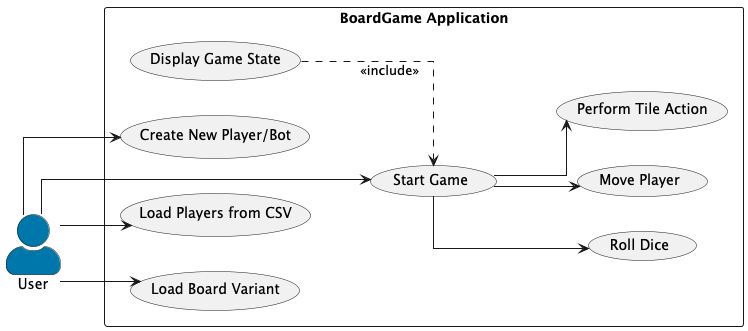

The diagram above was rendered by PlantUML. Its source (embedded in the PNG):
@startuml
left to right direction
skinparam linetype ortho
skinparam actor {
    style awesome
    BackgroundColor #0077AA
}

actor "User" as User

rectangle "BoardGame Application" {
  usecase "Load Board Variant" as UC1
  usecase "Load Players from CSV" as UC2
  usecase "Create New Player/Bot" as UC3
  usecase "Start Game" as UC4
  usecase "Roll Dice" as UC5
  usecase "Move Player" as UC6
  usecase "Perform Tile Action" as UC7
  usecase "Display Game State" as UC8
}

User --> UC1
User --> UC2
User --> UC3
User --> UC4

UC4 --> UC5
UC4 --> UC6
UC4 --> UC7
UC8 ..> UC4 : <<include>>

@enduml